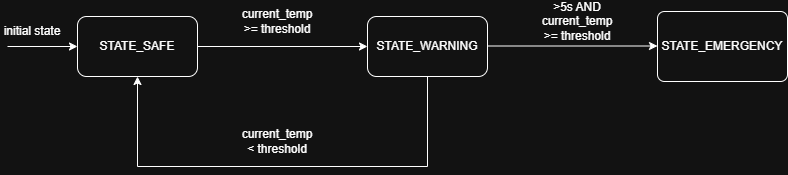

The diagram above was exported from draw.io. Its source (the exported page's mxGraphModel, read from the mxfile embedded in the PNG):
<mxGraphModel dx="988" dy="539" grid="1" gridSize="10" guides="1" tooltips="1" connect="1" arrows="1" fold="1" page="1" pageScale="1" pageWidth="850" pageHeight="1100" math="0" shadow="0">
  <root>
    <mxCell id="0" />
    <mxCell id="1" parent="0" />
    <mxCell id="u-fg8ygpJ-L9JJtoABGe-2" parent="1" style="rounded=1;whiteSpace=wrap;html=1;" value="STATE_SAFE" vertex="1">
      <mxGeometry height="60" width="120" x="105" y="290" as="geometry" />
    </mxCell>
    <mxCell id="u-fg8ygpJ-L9JJtoABGe-6" edge="1" parent="1" source="u-fg8ygpJ-L9JJtoABGe-2" style="endArrow=classic;html=1;rounded=0;exitX=1;exitY=0.5;exitDx=0;exitDy=0;entryX=0;entryY=0.5;entryDx=0;entryDy=0;" target="u-fg8ygpJ-L9JJtoABGe-7" value="">
      <mxGeometry height="50" relative="1" width="50" as="geometry">
        <mxPoint x="145" y="320" as="sourcePoint" />
        <mxPoint x="375" y="320" as="targetPoint" />
      </mxGeometry>
    </mxCell>
    <mxCell id="u-fg8ygpJ-L9JJtoABGe-7" parent="1" style="rounded=1;whiteSpace=wrap;html=1;" value="STATE_WARNING" vertex="1">
      <mxGeometry height="60" width="120" x="395" y="290" as="geometry" />
    </mxCell>
    <mxCell id="u-fg8ygpJ-L9JJtoABGe-8" parent="1" style="text;html=1;whiteSpace=wrap;strokeColor=none;fillColor=none;align=center;verticalAlign=middle;rounded=0;" value="current_temp &amp;gt;= threshold" vertex="1">
      <mxGeometry height="30" width="60" x="275" y="280" as="geometry" />
    </mxCell>
    <mxCell id="u-fg8ygpJ-L9JJtoABGe-9" edge="1" parent="1" style="endArrow=classic;html=1;rounded=0;exitX=1;exitY=0.5;exitDx=0;exitDy=0;entryX=0;entryY=0.5;entryDx=0;entryDy=0;" value="">
      <mxGeometry height="50" relative="1" width="50" as="geometry">
        <mxPoint x="515" y="319.5" as="sourcePoint" />
        <mxPoint x="685" y="319.5" as="targetPoint" />
      </mxGeometry>
    </mxCell>
    <mxCell id="u-fg8ygpJ-L9JJtoABGe-10" parent="1" style="text;html=1;whiteSpace=wrap;strokeColor=none;fillColor=none;align=center;verticalAlign=middle;rounded=0;" value="&amp;gt;5s AND current_temp &amp;gt;= threshold" vertex="1">
      <mxGeometry height="30" width="60" x="575" y="280" as="geometry" />
    </mxCell>
    <mxCell id="u-fg8ygpJ-L9JJtoABGe-11" parent="1" style="rounded=1;whiteSpace=wrap;html=1;arcSize=10;" value="STATE_EMERGENCY" vertex="1">
      <mxGeometry height="70" width="130" x="685" y="285" as="geometry" />
    </mxCell>
    <mxCell id="u-fg8ygpJ-L9JJtoABGe-14" edge="1" parent="1" style="endArrow=none;html=1;rounded=0;entryX=0.5;entryY=1;entryDx=0;entryDy=0;" target="u-fg8ygpJ-L9JJtoABGe-7" value="">
      <mxGeometry height="50" relative="1" width="50" as="geometry">
        <mxPoint x="455" y="440" as="sourcePoint" />
        <mxPoint x="485" y="290" as="targetPoint" />
      </mxGeometry>
    </mxCell>
    <mxCell id="u-fg8ygpJ-L9JJtoABGe-15" edge="1" parent="1" style="endArrow=none;html=1;rounded=0;" value="">
      <mxGeometry height="50" relative="1" width="50" as="geometry">
        <mxPoint x="165" y="440" as="sourcePoint" />
        <mxPoint x="455" y="440" as="targetPoint" />
      </mxGeometry>
    </mxCell>
    <mxCell id="u-fg8ygpJ-L9JJtoABGe-16" edge="1" parent="1" style="endArrow=classic;html=1;rounded=0;entryX=0.5;entryY=1;entryDx=0;entryDy=0;" target="u-fg8ygpJ-L9JJtoABGe-2" value="">
      <mxGeometry height="50" relative="1" width="50" as="geometry">
        <mxPoint x="165" y="440" as="sourcePoint" />
        <mxPoint x="485" y="290" as="targetPoint" />
      </mxGeometry>
    </mxCell>
    <mxCell id="u-fg8ygpJ-L9JJtoABGe-17" parent="1" style="text;html=1;whiteSpace=wrap;strokeColor=none;fillColor=none;align=center;verticalAlign=middle;rounded=0;" value="current_temp &amp;lt; threshold" vertex="1">
      <mxGeometry height="30" width="60" x="275" y="400" as="geometry" />
    </mxCell>
    <mxCell id="u-fg8ygpJ-L9JJtoABGe-19" edge="1" parent="1" style="endArrow=classic;html=1;rounded=0;entryX=0;entryY=0.5;entryDx=0;entryDy=0;" target="u-fg8ygpJ-L9JJtoABGe-2" value="">
      <mxGeometry height="50" relative="1" width="50" as="geometry">
        <mxPoint x="35" y="320" as="sourcePoint" />
        <mxPoint x="105" y="320" as="targetPoint" />
      </mxGeometry>
    </mxCell>
    <mxCell id="u-fg8ygpJ-L9JJtoABGe-18" parent="1" style="text;html=1;whiteSpace=wrap;strokeColor=none;fillColor=none;align=center;verticalAlign=middle;rounded=0;" value="initial state" vertex="1">
      <mxGeometry height="30" width="60" x="30" y="290" as="geometry" />
    </mxCell>
  </root>
</mxGraphModel>